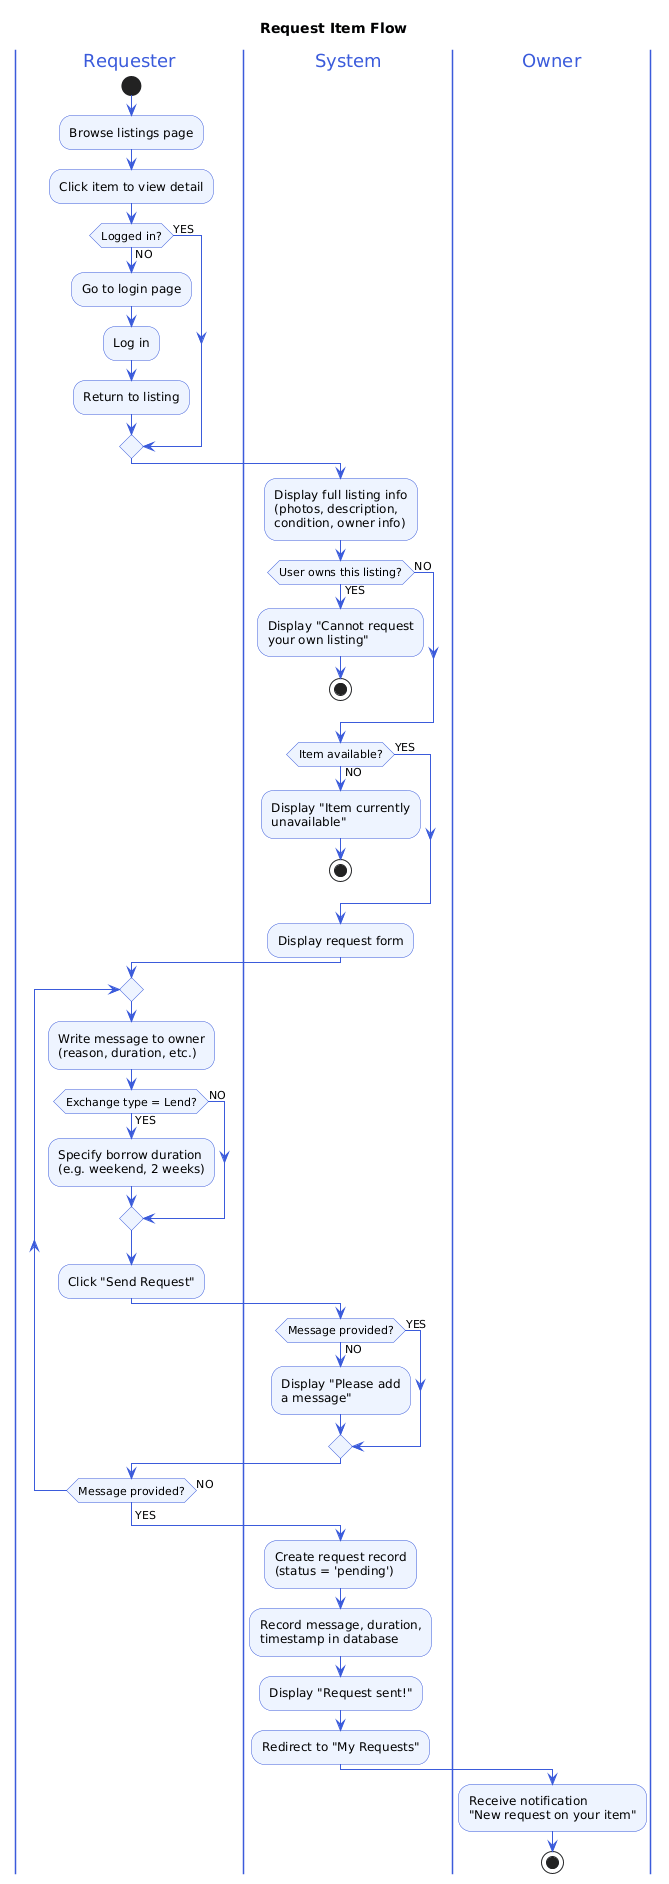

The diagram above was rendered by PlantUML. Its source (embedded in the PNG):
@startuml
title Request Item Flow
skinparam ActivityBackgroundColor #EEF4FF
skinparam ActivityBorderColor #3B5BDB
skinparam ArrowColor #3B5BDB
skinparam DiamondBackgroundColor #FFF3BF
skinparam DiamondBorderColor #F59F00
skinparam SwimlaneBorderColor #3B5BDB
skinparam SwimlaneTitleFontColor #3B5BDB

|Requester|
start
:Browse listings page;
:Click item to view detail;

if (Logged in?) then (NO)
  :Go to login page;
  :Log in;
  :Return to listing;
else (YES)
endif

|System|
:Display full listing info\n(photos, description,\ncondition, owner info);

if (User owns this listing?) then (YES)
  :Display "Cannot request\nyour own listing";
  stop
else (NO)
endif

if (Item available?) then (NO)
  :Display "Item currently\nunavailable";
  stop
else (YES)
endif

:Display request form;

|Requester|
repeat
  :Write message to owner\n(reason, duration, etc.);

  if (Exchange type = Lend?) then (YES)
    :Specify borrow duration\n(e.g. weekend, 2 weeks);
  else (NO)
  endif

  :Click "Send Request";

|System|
  if (Message provided?) then (YES)
  else (NO)
    :Display "Please add\na message";
  endif

|Requester|
repeat while (Message provided?) is (NO)
-> YES;

|System|
:Create request record\n(status = 'pending');
:Record message, duration,\ntimestamp in database;
:Display "Request sent!";
:Redirect to "My Requests";

|Owner|
:Receive notification\n"New request on your item";

stop
@enduml